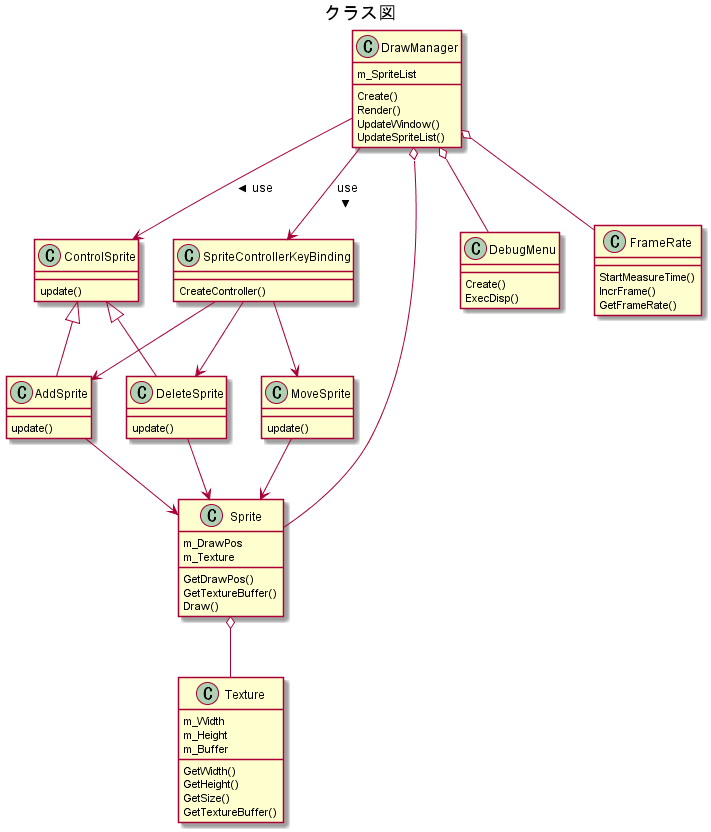

The diagram above was rendered by PlantUML. Its source (embedded in the PNG):
@startuml
title クラス図
class "Texture" as Texture{
    m_Width
    m_Height
    m_Buffer

    GetWidth()
    GetHeight()
    GetSize()
    GetTextureBuffer()
}
class "Sprite" as Sprite{
    m_DrawPos
    m_Texture

    GetDrawPos()
    GetTextureBuffer()
    Draw()
}

class "ControlSprite" as ControlSprite{
    update()
}

class "AddSprite" as AddSprite{
    update()
}

class "DeleteSprite" as DeleteSprite{
    update()
}

class "MoveSprite" as MoveSprite{
    update()
}

class "DrawManager" as DrawManager{
    m_SpriteList

    Create()
    Render()
    UpdateWindow()
    UpdateSpriteList()
}

class "SpriteControllerKeyBinding" as SpriteControllerKeyBinding{
    CreateController()
}

class "DebugMenu" as DebugMenu{
    Create()
    ExecDisp()
}

class "FrameRate" as FrameRate{
    StartMeasureTime()
    IncrFrame()
    GetFrameRate()
}

AddSprite --> Sprite
DeleteSprite --> Sprite
MoveSprite --> Sprite
DrawManager --> ControlSprite : use >
DrawManager --> SpriteControllerKeyBinding : use >
DrawManager o-- Sprite
DrawManager o-- DebugMenu
DrawManager o-- FrameRate
Sprite o-- Texture
ControlSprite <|-- AddSprite
ControlSprite <|-- DeleteSprite
SpriteControllerKeyBinding --> AddSprite
SpriteControllerKeyBinding --> DeleteSprite
SpriteControllerKeyBinding --> MoveSprite


@enduml